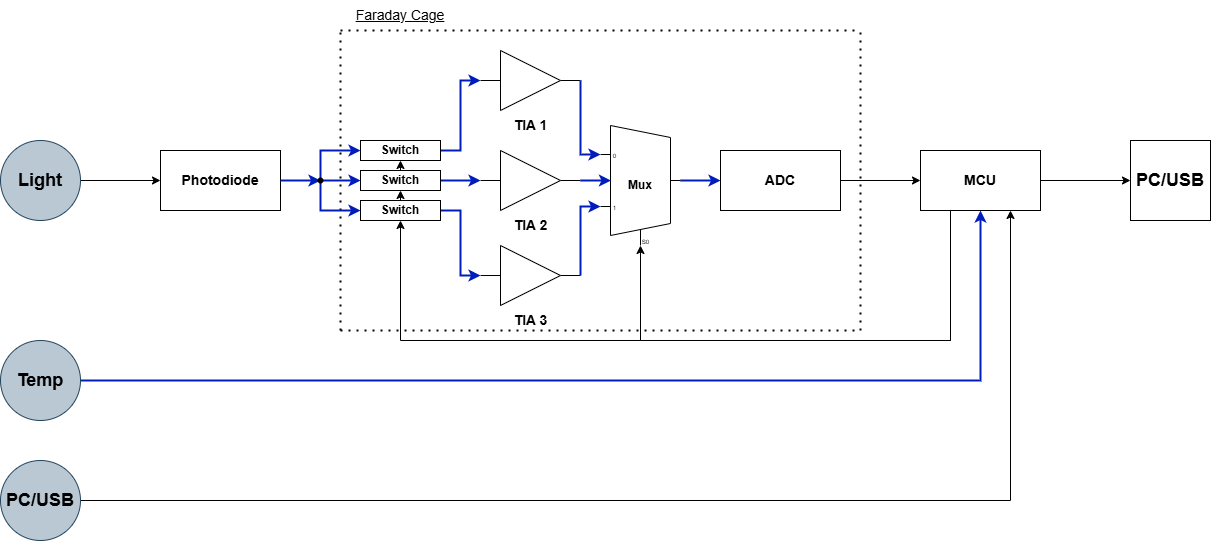

The diagram above was exported from draw.io. Its source (the exported page's mxGraphModel, read from the mxfile embedded in the PNG):
<mxGraphModel dx="2887" dy="1110" grid="1" gridSize="10" guides="1" tooltips="1" connect="1" arrows="1" fold="1" page="1" pageScale="1" pageWidth="850" pageHeight="1100" math="0" shadow="0">
  <root>
    <mxCell id="0" />
    <mxCell id="1" parent="0" />
    <mxCell id="xBDFHx4r46NDP-QQTCBa-1" parent="1" style="rounded=0;whiteSpace=wrap;html=1;" value="&lt;b&gt;&lt;font style=&quot;font-size: 14px;&quot;&gt;Photodiode&lt;/font&gt;&lt;/b&gt;" vertex="1">
      <mxGeometry height="60" width="120" x="80" y="370" as="geometry" />
    </mxCell>
    <mxCell id="xBDFHx4r46NDP-QQTCBa-6" edge="1" parent="1" source="xBDFHx4r46NDP-QQTCBa-4" style="edgeStyle=orthogonalEdgeStyle;rounded=0;orthogonalLoop=1;jettySize=auto;html=1;exitX=1;exitY=0.5;exitDx=0;exitDy=0;entryX=0;entryY=0.5;entryDx=0;entryDy=0;" target="xBDFHx4r46NDP-QQTCBa-1">
      <mxGeometry relative="1" as="geometry" />
    </mxCell>
    <mxCell id="xBDFHx4r46NDP-QQTCBa-4" parent="1" style="ellipse;whiteSpace=wrap;html=1;aspect=fixed;labelBackgroundColor=none;fillColor=#bac8d3;strokeColor=#23445d;" value="&lt;font style=&quot;font-size: 18px;&quot;&gt;&lt;b&gt;Light&lt;/b&gt;&lt;/font&gt;" vertex="1">
      <mxGeometry height="80" width="80" x="-80" y="360" as="geometry" />
    </mxCell>
    <mxCell id="xBDFHx4r46NDP-QQTCBa-10" parent="1" style="verticalLabelPosition=bottom;shadow=0;dashed=0;align=center;html=1;verticalAlign=top;shape=mxgraph.electrical.logic_gates.buffer2;" value="&lt;font style=&quot;font-size: 14px;&quot;&gt;&lt;b&gt;TIA 1&lt;/b&gt;&lt;/font&gt;&lt;div&gt;&lt;br&gt;&lt;/div&gt;" vertex="1">
      <mxGeometry height="60" width="100" x="400" y="270" as="geometry" />
    </mxCell>
    <mxCell id="xBDFHx4r46NDP-QQTCBa-11" parent="1" style="verticalLabelPosition=bottom;shadow=0;dashed=0;align=center;html=1;verticalAlign=top;shape=mxgraph.electrical.logic_gates.buffer2;" value="&lt;b&gt;&lt;font style=&quot;font-size: 14px;&quot;&gt;TIA 3&lt;/font&gt;&lt;/b&gt;&lt;div&gt;&lt;b&gt;&lt;font style=&quot;font-size: 14px;&quot;&gt;&lt;br&gt;&lt;/font&gt;&lt;/b&gt;&lt;/div&gt;" vertex="1">
      <mxGeometry height="60" width="100" x="400" y="465" as="geometry" />
    </mxCell>
    <mxCell id="xBDFHx4r46NDP-QQTCBa-21" edge="1" parent="1" source="xBDFHx4r46NDP-QQTCBa-17" style="edgeStyle=none;rounded=0;orthogonalLoop=1;jettySize=auto;html=1;exitX=1;exitY=0.5;exitDx=0;exitDy=0;" target="xBDFHx4r46NDP-QQTCBa-20">
      <mxGeometry relative="1" as="geometry" />
    </mxCell>
    <mxCell id="xBDFHx4r46NDP-QQTCBa-17" parent="1" style="rounded=0;whiteSpace=wrap;html=1;" value="&lt;font style=&quot;font-size: 14px;&quot;&gt;&lt;b&gt;ADC&lt;/b&gt;&lt;/font&gt;" vertex="1">
      <mxGeometry height="60" width="120" x="640" y="370" as="geometry" />
    </mxCell>
    <mxCell id="xBDFHx4r46NDP-QQTCBa-23" edge="1" parent="1" source="xBDFHx4r46NDP-QQTCBa-20" style="edgeStyle=none;rounded=0;orthogonalLoop=1;jettySize=auto;html=1;exitX=0.25;exitY=1;exitDx=0;exitDy=0;entryX=0.5;entryY=1;entryDx=0;entryDy=0;" target="2YE-xDFaNy8DK81ydBmj-18">
      <mxGeometry relative="1" as="geometry">
        <Array as="points">
          <mxPoint x="870" y="560" />
          <mxPoint x="560" y="560" />
          <mxPoint x="320" y="560" />
        </Array>
        <mxPoint x="320" y="465" as="targetPoint" />
      </mxGeometry>
    </mxCell>
    <mxCell id="xBDFHx4r46NDP-QQTCBa-29" edge="1" parent="1" source="xBDFHx4r46NDP-QQTCBa-20" style="edgeStyle=none;rounded=0;orthogonalLoop=1;jettySize=auto;html=1;entryX=0;entryY=0.5;entryDx=0;entryDy=0;" target="xBDFHx4r46NDP-QQTCBa-28">
      <mxGeometry relative="1" as="geometry" />
    </mxCell>
    <mxCell id="2YE-xDFaNy8DK81ydBmj-14" edge="1" parent="1" source="xBDFHx4r46NDP-QQTCBa-20" style="edgeStyle=orthogonalEdgeStyle;rounded=0;orthogonalLoop=1;jettySize=auto;html=1;exitX=0.25;exitY=1;exitDx=0;exitDy=0;entryX=0.375;entryY=1;entryDx=10;entryDy=0;entryPerimeter=0;" target="2YE-xDFaNy8DK81ydBmj-9">
      <mxGeometry relative="1" as="geometry">
        <Array as="points">
          <mxPoint x="870" y="560" />
          <mxPoint x="560" y="560" />
        </Array>
        <mxPoint x="560" y="490" as="targetPoint" />
      </mxGeometry>
    </mxCell>
    <mxCell id="xBDFHx4r46NDP-QQTCBa-20" parent="1" style="rounded=0;whiteSpace=wrap;html=1;" value="&lt;font style=&quot;font-size: 14px;&quot;&gt;&lt;b&gt;MCU&lt;/b&gt;&lt;/font&gt;" vertex="1">
      <mxGeometry height="60" width="120" x="840" y="370" as="geometry" />
    </mxCell>
    <mxCell id="xBDFHx4r46NDP-QQTCBa-25" edge="1" parent="1" source="xBDFHx4r46NDP-QQTCBa-24" style="edgeStyle=none;rounded=0;orthogonalLoop=1;jettySize=auto;html=1;entryX=0.5;entryY=1;entryDx=0;entryDy=0;fillColor=#0050ef;strokeColor=#001DBC;strokeWidth=2;" target="xBDFHx4r46NDP-QQTCBa-20">
      <mxGeometry relative="1" as="geometry">
        <Array as="points">
          <mxPoint x="900" y="600" />
        </Array>
        <mxPoint x="880" y="560" as="targetPoint" />
      </mxGeometry>
    </mxCell>
    <mxCell id="xBDFHx4r46NDP-QQTCBa-24" parent="1" style="ellipse;whiteSpace=wrap;html=1;aspect=fixed;fillColor=#bac8d3;strokeColor=#23445d;" value="&lt;b&gt;&lt;font style=&quot;font-size: 18px;&quot;&gt;Temp&lt;/font&gt;&lt;/b&gt;" vertex="1">
      <mxGeometry height="80" width="80" x="-80" y="560" as="geometry" />
    </mxCell>
    <mxCell id="xBDFHx4r46NDP-QQTCBa-27" edge="1" parent="1" source="xBDFHx4r46NDP-QQTCBa-26" style="edgeStyle=none;rounded=0;orthogonalLoop=1;jettySize=auto;html=1;entryX=0.75;entryY=1;entryDx=0;entryDy=0;" target="xBDFHx4r46NDP-QQTCBa-20">
      <mxGeometry relative="1" as="geometry">
        <Array as="points">
          <mxPoint x="930" y="720" />
        </Array>
        <mxPoint x="910" y="680" as="targetPoint" />
      </mxGeometry>
    </mxCell>
    <mxCell id="xBDFHx4r46NDP-QQTCBa-26" parent="1" style="ellipse;whiteSpace=wrap;html=1;aspect=fixed;fillColor=#bac8d3;strokeColor=#23445d;" value="&lt;b&gt;&lt;font style=&quot;font-size: 18px;&quot;&gt;PC/USB&lt;/font&gt;&lt;/b&gt;" vertex="1">
      <mxGeometry height="80" width="80" x="-80" y="680" as="geometry" />
    </mxCell>
    <mxCell id="xBDFHx4r46NDP-QQTCBa-28" parent="1" style="whiteSpace=wrap;html=1;aspect=fixed;" value="&lt;b&gt;&lt;font style=&quot;font-size: 18px;&quot;&gt;PC/USB&lt;/font&gt;&lt;/b&gt;" vertex="1">
      <mxGeometry height="80" width="80" x="1050" y="360" as="geometry" />
    </mxCell>
    <mxCell id="EHJJ7ttS8v9jmR9aiskT-2" edge="1" parent="1" style="endArrow=none;dashed=1;html=1;dashPattern=1 3;strokeWidth=2;rounded=0;" value="">
      <mxGeometry height="50" relative="1" width="50" as="geometry">
        <mxPoint x="260" y="550" as="sourcePoint" />
        <mxPoint x="260" y="250" as="targetPoint" />
      </mxGeometry>
    </mxCell>
    <mxCell id="EHJJ7ttS8v9jmR9aiskT-3" edge="1" parent="1" style="endArrow=none;dashed=1;html=1;dashPattern=1 3;strokeWidth=2;rounded=0;" value="">
      <mxGeometry height="50" relative="1" width="50" as="geometry">
        <mxPoint x="260" y="550" as="sourcePoint" />
        <mxPoint x="780" y="550" as="targetPoint" />
      </mxGeometry>
    </mxCell>
    <mxCell id="EHJJ7ttS8v9jmR9aiskT-4" edge="1" parent="1" style="endArrow=none;dashed=1;html=1;dashPattern=1 3;strokeWidth=2;rounded=0;" value="">
      <mxGeometry height="50" relative="1" width="50" as="geometry">
        <mxPoint x="260" y="250" as="sourcePoint" />
        <mxPoint x="780" y="250" as="targetPoint" />
      </mxGeometry>
    </mxCell>
    <mxCell id="EHJJ7ttS8v9jmR9aiskT-5" edge="1" parent="1" style="endArrow=none;dashed=1;html=1;dashPattern=1 3;strokeWidth=2;rounded=0;" value="">
      <mxGeometry height="50" relative="1" width="50" as="geometry">
        <mxPoint x="780" y="550" as="sourcePoint" />
        <mxPoint x="780" y="250" as="targetPoint" />
      </mxGeometry>
    </mxCell>
    <mxCell id="EHJJ7ttS8v9jmR9aiskT-6" parent="1" style="text;html=1;whiteSpace=wrap;strokeColor=none;fillColor=none;align=center;verticalAlign=middle;rounded=0;" value="&lt;u&gt;&lt;font style=&quot;font-size: 14px;&quot;&gt;Faraday Cage&lt;/font&gt;&lt;/u&gt;" vertex="1">
      <mxGeometry height="30" width="120" x="260" y="220" as="geometry" />
    </mxCell>
    <mxCell id="2YE-xDFaNy8DK81ydBmj-2" parent="1" style="verticalLabelPosition=bottom;shadow=0;dashed=0;align=center;html=1;verticalAlign=top;shape=mxgraph.electrical.logic_gates.buffer2;" value="&lt;font style=&quot;font-size: 14px;&quot;&gt;&lt;b&gt;TIA 2&lt;/b&gt;&lt;/font&gt;" vertex="1">
      <mxGeometry height="60" width="100" x="400" y="370" as="geometry" />
    </mxCell>
    <mxCell id="2YE-xDFaNy8DK81ydBmj-15" edge="1" parent="1" source="2YE-xDFaNy8DK81ydBmj-9" style="edgeStyle=orthogonalEdgeStyle;rounded=0;orthogonalLoop=1;jettySize=auto;html=1;exitX=1;exitY=0.5;exitDx=0;exitDy=-5;exitPerimeter=0;entryX=0;entryY=0.5;entryDx=0;entryDy=0;fillColor=#0050ef;strokeColor=#001DBC;strokeWidth=2;" target="xBDFHx4r46NDP-QQTCBa-17">
      <mxGeometry relative="1" as="geometry" />
    </mxCell>
    <mxCell id="2YE-xDFaNy8DK81ydBmj-9" parent="1" style="shadow=0;dashed=0;align=center;html=1;strokeWidth=1;shape=mxgraph.electrical.abstract.mux2;whiteSpace=wrap;points=[[0,0.21666666666666667,0,0,3],[0,0.65,0,0,3],[0.13,0.46,0,0,0],[0.375,1,0,10,0],[1,0.5,0,0,-5]];" value="&lt;b&gt;Mux&lt;/b&gt;" vertex="1">
      <mxGeometry height="120" width="80" x="520" y="345" as="geometry" />
    </mxCell>
    <mxCell id="2YE-xDFaNy8DK81ydBmj-10" edge="1" parent="1" source="2YE-xDFaNy8DK81ydBmj-2" style="edgeStyle=orthogonalEdgeStyle;rounded=0;orthogonalLoop=1;jettySize=auto;html=1;exitX=1;exitY=0.5;exitDx=0;exitDy=0;entryX=0.13;entryY=0.46;entryDx=0;entryDy=0;entryPerimeter=0;fillColor=#0050ef;strokeColor=#001DBC;strokeWidth=2;" target="2YE-xDFaNy8DK81ydBmj-9">
      <mxGeometry relative="1" as="geometry" />
    </mxCell>
    <mxCell id="2YE-xDFaNy8DK81ydBmj-11" edge="1" parent="1" source="xBDFHx4r46NDP-QQTCBa-10" style="edgeStyle=orthogonalEdgeStyle;rounded=0;orthogonalLoop=1;jettySize=auto;html=1;exitX=1;exitY=0.5;exitDx=0;exitDy=0;entryX=0;entryY=0.21666666666666667;entryDx=0;entryDy=3;entryPerimeter=0;fillColor=#0050ef;strokeColor=#001DBC;strokeWidth=2;" target="2YE-xDFaNy8DK81ydBmj-9">
      <mxGeometry relative="1" as="geometry">
        <Array as="points">
          <mxPoint x="500" y="374" />
        </Array>
      </mxGeometry>
    </mxCell>
    <mxCell id="2YE-xDFaNy8DK81ydBmj-12" edge="1" parent="1" source="xBDFHx4r46NDP-QQTCBa-11" style="edgeStyle=orthogonalEdgeStyle;rounded=0;orthogonalLoop=1;jettySize=auto;html=1;exitX=1;exitY=0.5;exitDx=0;exitDy=0;entryX=0;entryY=0.65;entryDx=0;entryDy=3;entryPerimeter=0;fillColor=#0050ef;strokeColor=#001DBC;strokeWidth=2;" target="2YE-xDFaNy8DK81ydBmj-9">
      <mxGeometry relative="1" as="geometry">
        <Array as="points">
          <mxPoint x="500" y="426" />
        </Array>
      </mxGeometry>
    </mxCell>
    <mxCell id="2YE-xDFaNy8DK81ydBmj-19" edge="1" parent="1" source="2YE-xDFaNy8DK81ydBmj-16" style="edgeStyle=orthogonalEdgeStyle;rounded=0;orthogonalLoop=1;jettySize=auto;html=1;exitX=1;exitY=0.5;exitDx=0;exitDy=0;entryX=0;entryY=0.5;entryDx=0;entryDy=0;fillColor=#0050ef;strokeColor=#001DBC;strokeWidth=2;" target="xBDFHx4r46NDP-QQTCBa-10">
      <mxGeometry relative="1" as="geometry" />
    </mxCell>
    <mxCell id="2YE-xDFaNy8DK81ydBmj-16" parent="1" style="rounded=0;whiteSpace=wrap;html=1;" value="&lt;b&gt;Switch&lt;/b&gt;" vertex="1">
      <mxGeometry height="20" width="80" x="280" y="360" as="geometry" />
    </mxCell>
    <mxCell id="2YE-xDFaNy8DK81ydBmj-20" edge="1" parent="1" source="2YE-xDFaNy8DK81ydBmj-17" style="edgeStyle=orthogonalEdgeStyle;rounded=0;orthogonalLoop=1;jettySize=auto;html=1;entryX=0;entryY=0.5;entryDx=0;entryDy=0;fillColor=#0050ef;strokeColor=#001DBC;strokeWidth=2;" target="2YE-xDFaNy8DK81ydBmj-2">
      <mxGeometry relative="1" as="geometry" />
    </mxCell>
    <mxCell id="2YE-xDFaNy8DK81ydBmj-30" edge="1" parent="1" source="2YE-xDFaNy8DK81ydBmj-17" style="edgeStyle=orthogonalEdgeStyle;rounded=0;orthogonalLoop=1;jettySize=auto;html=1;exitX=0.5;exitY=0;exitDx=0;exitDy=0;entryX=0.5;entryY=1;entryDx=0;entryDy=0;" target="2YE-xDFaNy8DK81ydBmj-16">
      <mxGeometry relative="1" as="geometry" />
    </mxCell>
    <mxCell id="2YE-xDFaNy8DK81ydBmj-17" parent="1" style="rounded=0;whiteSpace=wrap;html=1;" value="&lt;b&gt;Switch&lt;/b&gt;" vertex="1">
      <mxGeometry height="20" width="80" x="280" y="390" as="geometry" />
    </mxCell>
    <mxCell id="2YE-xDFaNy8DK81ydBmj-21" edge="1" parent="1" source="2YE-xDFaNy8DK81ydBmj-18" style="edgeStyle=orthogonalEdgeStyle;rounded=0;orthogonalLoop=1;jettySize=auto;html=1;entryX=0;entryY=0.5;entryDx=0;entryDy=0;fillColor=#0050ef;strokeColor=#001DBC;strokeWidth=2;" target="xBDFHx4r46NDP-QQTCBa-11">
      <mxGeometry relative="1" as="geometry" />
    </mxCell>
    <mxCell id="2YE-xDFaNy8DK81ydBmj-29" edge="1" parent="1" source="2YE-xDFaNy8DK81ydBmj-18" style="edgeStyle=orthogonalEdgeStyle;rounded=0;orthogonalLoop=1;jettySize=auto;html=1;exitX=0.5;exitY=0;exitDx=0;exitDy=0;entryX=0.5;entryY=1;entryDx=0;entryDy=0;" target="2YE-xDFaNy8DK81ydBmj-17">
      <mxGeometry relative="1" as="geometry" />
    </mxCell>
    <mxCell id="2YE-xDFaNy8DK81ydBmj-18" parent="1" style="rounded=0;whiteSpace=wrap;html=1;" value="&lt;b&gt;Switch&lt;/b&gt;" vertex="1">
      <mxGeometry height="20" width="80" x="280" y="420" as="geometry" />
    </mxCell>
    <mxCell id="2YE-xDFaNy8DK81ydBmj-25" edge="1" parent="1" source="xBDFHx4r46NDP-QQTCBa-1" style="edgeStyle=orthogonalEdgeStyle;rounded=0;orthogonalLoop=1;jettySize=auto;html=1;entryDx=0;entryDy=0;fillColor=#0050ef;strokeColor=#001DBC;strokeWidth=2;" target="2YE-xDFaNy8DK81ydBmj-24" value="">
      <mxGeometry relative="1" as="geometry">
        <mxPoint x="200" y="400" as="sourcePoint" />
        <mxPoint x="280" y="370" as="targetPoint" />
      </mxGeometry>
    </mxCell>
    <mxCell id="2YE-xDFaNy8DK81ydBmj-26" edge="1" parent="1" source="2YE-xDFaNy8DK81ydBmj-24" style="edgeStyle=orthogonalEdgeStyle;rounded=0;orthogonalLoop=1;jettySize=auto;html=1;entryX=0;entryY=0.5;entryDx=0;entryDy=0;fillColor=#0050ef;strokeColor=#001DBC;strokeWidth=2;" target="2YE-xDFaNy8DK81ydBmj-16">
      <mxGeometry relative="1" as="geometry">
        <Array as="points">
          <mxPoint x="240" y="370" />
        </Array>
        <mxPoint x="240" y="370" as="targetPoint" />
      </mxGeometry>
    </mxCell>
    <mxCell id="2YE-xDFaNy8DK81ydBmj-27" edge="1" parent="1" source="2YE-xDFaNy8DK81ydBmj-24" style="edgeStyle=orthogonalEdgeStyle;rounded=0;orthogonalLoop=1;jettySize=auto;html=1;fillColor=#0050ef;strokeColor=#001DBC;strokeWidth=2;" target="2YE-xDFaNy8DK81ydBmj-17">
      <mxGeometry relative="1" as="geometry" />
    </mxCell>
    <mxCell id="2YE-xDFaNy8DK81ydBmj-28" edge="1" parent="1" source="2YE-xDFaNy8DK81ydBmj-24" style="edgeStyle=orthogonalEdgeStyle;rounded=0;orthogonalLoop=1;jettySize=auto;html=1;entryX=0;entryY=0.5;entryDx=0;entryDy=0;fillColor=#0050ef;strokeColor=#001DBC;strokeWidth=2;" target="2YE-xDFaNy8DK81ydBmj-18">
      <mxGeometry relative="1" as="geometry">
        <Array as="points">
          <mxPoint x="240" y="430" />
        </Array>
        <mxPoint x="240" y="470" as="targetPoint" />
      </mxGeometry>
    </mxCell>
    <mxCell id="2YE-xDFaNy8DK81ydBmj-24" parent="1" style="shape=waypoint;sketch=0;fillStyle=solid;size=6;pointerEvents=1;points=[];fillColor=none;resizable=0;rotatable=0;perimeter=centerPerimeter;snapToPoint=1;" value="" vertex="1">
      <mxGeometry height="20" width="20" x="230" y="390" as="geometry" />
    </mxCell>
  </root>
</mxGraphModel>